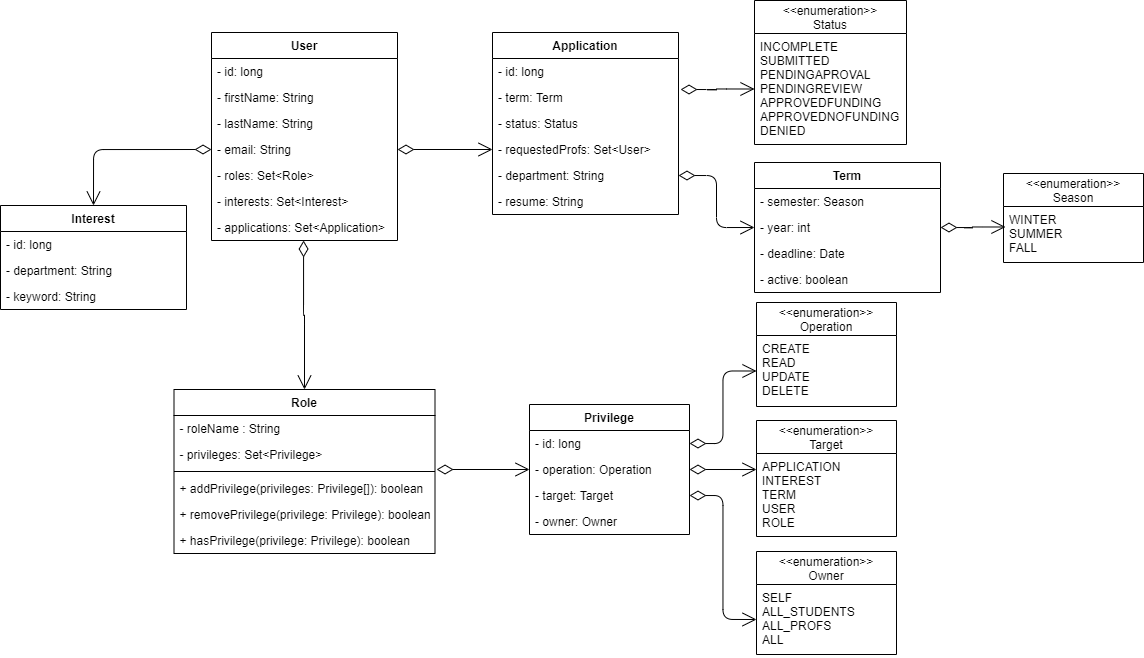

The diagram above was exported from draw.io. Its source (the exported page's mxGraphModel, read from the mxfile embedded in the PNG):
<mxGraphModel dx="2096" dy="755" grid="0" gridSize="10" guides="1" tooltips="1" connect="1" arrows="1" fold="1" page="0" pageScale="1" pageWidth="850" pageHeight="1100" math="0" shadow="0">
  <root>
    <mxCell id="0" />
    <mxCell id="1" parent="0" />
    <mxCell id="2" value="&lt;&lt;enumeration&gt;&gt;&#10;Operation" style="swimlane;fontStyle=0;childLayout=stackLayout;horizontal=1;startSize=33;fillColor=none;horizontalStack=0;resizeParent=1;resizeParentMax=0;resizeLast=0;collapsible=1;marginBottom=0;" vertex="1" parent="1">
      <mxGeometry x="188" y="337" width="140" height="104" as="geometry" />
    </mxCell>
    <mxCell id="3" value="CREATE&#10;READ&#10;UPDATE&#10;DELETE" style="text;strokeColor=none;fillColor=none;align=left;verticalAlign=top;spacingLeft=4;spacingRight=4;overflow=hidden;rotatable=0;points=[[0,0.5],[1,0.5]];portConstraint=eastwest;" vertex="1" parent="2">
      <mxGeometry y="33" width="140" height="71" as="geometry" />
    </mxCell>
    <mxCell id="4" value="Privilege" style="swimlane;fontStyle=1;align=center;verticalAlign=top;childLayout=stackLayout;horizontal=1;startSize=26;horizontalStack=0;resizeParent=1;resizeParentMax=0;resizeLast=0;collapsible=1;marginBottom=0;" vertex="1" parent="1">
      <mxGeometry x="-39" y="439" width="160" height="130" as="geometry" />
    </mxCell>
    <mxCell id="5" value="- id: long" style="text;strokeColor=none;fillColor=none;align=left;verticalAlign=top;spacingLeft=4;spacingRight=4;overflow=hidden;rotatable=0;points=[[0,0.5],[1,0.5]];portConstraint=eastwest;" vertex="1" parent="4">
      <mxGeometry y="26" width="160" height="26" as="geometry" />
    </mxCell>
    <mxCell id="6" value="- operation: Operation" style="text;strokeColor=none;fillColor=none;align=left;verticalAlign=top;spacingLeft=4;spacingRight=4;overflow=hidden;rotatable=0;points=[[0,0.5],[1,0.5]];portConstraint=eastwest;" vertex="1" parent="4">
      <mxGeometry y="52" width="160" height="26" as="geometry" />
    </mxCell>
    <mxCell id="7" value="- target: Target" style="text;strokeColor=none;fillColor=none;align=left;verticalAlign=top;spacingLeft=4;spacingRight=4;overflow=hidden;rotatable=0;points=[[0,0.5],[1,0.5]];portConstraint=eastwest;" vertex="1" parent="4">
      <mxGeometry y="78" width="160" height="26" as="geometry" />
    </mxCell>
    <mxCell id="8" value="- owner: Owner" style="text;strokeColor=none;fillColor=none;align=left;verticalAlign=top;spacingLeft=4;spacingRight=4;overflow=hidden;rotatable=0;points=[[0,0.5],[1,0.5]];portConstraint=eastwest;" vertex="1" parent="4">
      <mxGeometry y="104" width="160" height="26" as="geometry" />
    </mxCell>
    <mxCell id="9" value="&lt;&lt;enumeration&gt;&gt;&#10;Target" style="swimlane;fontStyle=0;childLayout=stackLayout;horizontal=1;startSize=33;fillColor=none;horizontalStack=0;resizeParent=1;resizeParentMax=0;resizeLast=0;collapsible=1;marginBottom=0;" vertex="1" parent="1">
      <mxGeometry x="188" y="455" width="140" height="116" as="geometry" />
    </mxCell>
    <mxCell id="10" value="APPLICATION&#10;INTEREST&#10;TERM&#10;USER&#10;ROLE" style="text;strokeColor=none;fillColor=none;align=left;verticalAlign=top;spacingLeft=4;spacingRight=4;overflow=hidden;rotatable=0;points=[[0,0.5],[1,0.5]];portConstraint=eastwest;" vertex="1" parent="9">
      <mxGeometry y="33" width="140" height="83" as="geometry" />
    </mxCell>
    <mxCell id="11" value="&lt;&lt;enumeration&gt;&gt;&#10;Owner" style="swimlane;fontStyle=0;childLayout=stackLayout;horizontal=1;startSize=33;fillColor=none;horizontalStack=0;resizeParent=1;resizeParentMax=0;resizeLast=0;collapsible=1;marginBottom=0;" vertex="1" parent="1">
      <mxGeometry x="188" y="586" width="140" height="103" as="geometry" />
    </mxCell>
    <mxCell id="12" value="SELF&#10;ALL_STUDENTS&#10;ALL_PROFS&#10;ALL" style="text;strokeColor=none;fillColor=none;align=left;verticalAlign=top;spacingLeft=4;spacingRight=4;overflow=hidden;rotatable=0;points=[[0,0.5],[1,0.5]];portConstraint=eastwest;" vertex="1" parent="11">
      <mxGeometry y="33" width="140" height="70" as="geometry" />
    </mxCell>
    <mxCell id="13" value="Role" style="swimlane;fontStyle=1;align=center;verticalAlign=top;childLayout=stackLayout;horizontal=1;startSize=26;horizontalStack=0;resizeParent=1;resizeParentMax=0;resizeLast=0;collapsible=1;marginBottom=0;" vertex="1" parent="1">
      <mxGeometry x="-394.5" y="424" width="261" height="164" as="geometry" />
    </mxCell>
    <mxCell id="14" value="- roleName : String" style="text;strokeColor=none;fillColor=none;align=left;verticalAlign=top;spacingLeft=4;spacingRight=4;overflow=hidden;rotatable=0;points=[[0,0.5],[1,0.5]];portConstraint=eastwest;" vertex="1" parent="13">
      <mxGeometry y="26" width="261" height="26" as="geometry" />
    </mxCell>
    <mxCell id="15" value="- privileges: Set&lt;Privilege&gt;" style="text;strokeColor=none;fillColor=none;align=left;verticalAlign=top;spacingLeft=4;spacingRight=4;overflow=hidden;rotatable=0;points=[[0,0.5],[1,0.5]];portConstraint=eastwest;" vertex="1" parent="13">
      <mxGeometry y="52" width="261" height="26" as="geometry" />
    </mxCell>
    <mxCell id="16" value="" style="line;strokeWidth=1;fillColor=none;align=left;verticalAlign=middle;spacingTop=-1;spacingLeft=3;spacingRight=3;rotatable=0;labelPosition=right;points=[];portConstraint=eastwest;" vertex="1" parent="13">
      <mxGeometry y="78" width="261" height="8" as="geometry" />
    </mxCell>
    <mxCell id="17" value="+ addPrivilege(privileges: Privilege[]): boolean" style="text;strokeColor=none;fillColor=none;align=left;verticalAlign=top;spacingLeft=4;spacingRight=4;overflow=hidden;rotatable=0;points=[[0,0.5],[1,0.5]];portConstraint=eastwest;" vertex="1" parent="13">
      <mxGeometry y="86" width="261" height="26" as="geometry" />
    </mxCell>
    <mxCell id="18" value="+ removePrivilege(privilege: Privilege): boolean" style="text;strokeColor=none;fillColor=none;align=left;verticalAlign=top;spacingLeft=4;spacingRight=4;overflow=hidden;rotatable=0;points=[[0,0.5],[1,0.5]];portConstraint=eastwest;" vertex="1" parent="13">
      <mxGeometry y="112" width="261" height="26" as="geometry" />
    </mxCell>
    <mxCell id="19" value="+ hasPrivilege(privilege: Privilege): boolean" style="text;strokeColor=none;fillColor=none;align=left;verticalAlign=top;spacingLeft=4;spacingRight=4;overflow=hidden;rotatable=0;points=[[0,0.5],[1,0.5]];portConstraint=eastwest;" vertex="1" parent="13">
      <mxGeometry y="138" width="261" height="26" as="geometry" />
    </mxCell>
    <mxCell id="20" value="Interest" style="swimlane;fontStyle=1;align=center;verticalAlign=top;childLayout=stackLayout;horizontal=1;startSize=26;horizontalStack=0;resizeParent=1;resizeParentMax=0;resizeLast=0;collapsible=1;marginBottom=0;" vertex="1" parent="1">
      <mxGeometry x="-568" y="240" width="186" height="104" as="geometry" />
    </mxCell>
    <mxCell id="21" value="- id: long" style="text;strokeColor=none;fillColor=none;align=left;verticalAlign=top;spacingLeft=4;spacingRight=4;overflow=hidden;rotatable=0;points=[[0,0.5],[1,0.5]];portConstraint=eastwest;" vertex="1" parent="20">
      <mxGeometry y="26" width="186" height="26" as="geometry" />
    </mxCell>
    <mxCell id="22" value="- department: String" style="text;strokeColor=none;fillColor=none;align=left;verticalAlign=top;spacingLeft=4;spacingRight=4;overflow=hidden;rotatable=0;points=[[0,0.5],[1,0.5]];portConstraint=eastwest;" vertex="1" parent="20">
      <mxGeometry y="52" width="186" height="26" as="geometry" />
    </mxCell>
    <mxCell id="23" value="- keyword: String" style="text;strokeColor=none;fillColor=none;align=left;verticalAlign=top;spacingLeft=4;spacingRight=4;overflow=hidden;rotatable=0;points=[[0,0.5],[1,0.5]];portConstraint=eastwest;" vertex="1" parent="20">
      <mxGeometry y="78" width="186" height="26" as="geometry" />
    </mxCell>
    <mxCell id="24" value="" style="endArrow=open;html=1;endSize=12;startArrow=diamondThin;startSize=14;startFill=0;edgeStyle=orthogonalEdgeStyle;align=left;verticalAlign=bottom;exitX=1;exitY=0.5;exitDx=0;exitDy=0;entryX=0;entryY=0.5;entryDx=0;entryDy=0;" edge="1" source="48" target="34" parent="1">
      <mxGeometry x="-1" y="3" relative="1" as="geometry">
        <mxPoint x="110" y="236" as="sourcePoint" />
        <mxPoint x="490" y="1" as="targetPoint" />
      </mxGeometry>
    </mxCell>
    <mxCell id="25" value="" style="endArrow=open;html=1;endSize=12;startArrow=diamondThin;startSize=14;startFill=0;edgeStyle=orthogonalEdgeStyle;align=left;verticalAlign=bottom;exitX=0;exitY=0.5;exitDx=0;exitDy=0;entryX=0.5;entryY=0;entryDx=0;entryDy=0;" edge="1" source="54" target="20" parent="1">
      <mxGeometry x="-1" y="3" relative="1" as="geometry">
        <mxPoint x="-199.00000000000023" y="347.9999999999999" as="sourcePoint" />
        <mxPoint x="-115" y="347.9999999999999" as="targetPoint" />
      </mxGeometry>
    </mxCell>
    <mxCell id="26" value="" style="endArrow=open;html=1;endSize=12;startArrow=diamondThin;startSize=14;startFill=0;edgeStyle=orthogonalEdgeStyle;align=left;verticalAlign=bottom;exitX=0.495;exitY=1;exitDx=0;exitDy=0;entryX=0.5;entryY=0;entryDx=0;entryDy=0;exitPerimeter=0;" edge="1" source="57" target="13" parent="1">
      <mxGeometry x="-1" y="3" relative="1" as="geometry">
        <mxPoint x="-346" y="194" as="sourcePoint" />
        <mxPoint x="-465" y="250" as="targetPoint" />
      </mxGeometry>
    </mxCell>
    <mxCell id="27" value="" style="endArrow=open;html=1;endSize=12;startArrow=diamondThin;startSize=14;startFill=0;edgeStyle=orthogonalEdgeStyle;align=left;verticalAlign=bottom;entryX=0;entryY=0.5;entryDx=0;entryDy=0;exitX=1;exitY=0.5;exitDx=0;exitDy=0;" edge="1" source="54" target="47" parent="1">
      <mxGeometry x="-1" y="3" relative="1" as="geometry">
        <mxPoint x="-154" y="202" as="sourcePoint" />
        <mxPoint x="-254" y="434" as="targetPoint" />
      </mxGeometry>
    </mxCell>
    <mxCell id="28" value="" style="endArrow=open;html=1;endSize=12;startArrow=diamondThin;startSize=14;startFill=0;edgeStyle=orthogonalEdgeStyle;align=left;verticalAlign=bottom;entryX=0;entryY=0.5;entryDx=0;entryDy=0;exitX=1.006;exitY=1.077;exitDx=0;exitDy=0;exitPerimeter=0;" edge="1" source="15" target="6" parent="1">
      <mxGeometry x="-1" y="3" relative="1" as="geometry">
        <mxPoint x="-101" y="455" as="sourcePoint" />
        <mxPoint x="-66" y="194" as="targetPoint" />
      </mxGeometry>
    </mxCell>
    <mxCell id="29" value="" style="endArrow=open;html=1;endSize=12;startArrow=diamondThin;startSize=14;startFill=0;edgeStyle=orthogonalEdgeStyle;align=left;verticalAlign=bottom;entryX=0;entryY=0.5;entryDx=0;entryDy=0;exitX=1;exitY=0.5;exitDx=0;exitDy=0;" edge="1" source="5" target="3" parent="1">
      <mxGeometry x="-1" y="3" relative="1" as="geometry">
        <mxPoint x="-121.93399999999997" y="514.002" as="sourcePoint" />
        <mxPoint x="-29" y="514" as="targetPoint" />
      </mxGeometry>
    </mxCell>
    <mxCell id="30" value="" style="endArrow=open;html=1;endSize=12;startArrow=diamondThin;startSize=14;startFill=0;edgeStyle=orthogonalEdgeStyle;align=left;verticalAlign=bottom;exitX=1;exitY=0.5;exitDx=0;exitDy=0;entryX=0;entryY=0.193;entryDx=0;entryDy=0;entryPerimeter=0;" edge="1" source="6" target="10" parent="1">
      <mxGeometry x="-1" y="3" relative="1" as="geometry">
        <mxPoint x="131" y="514" as="sourcePoint" />
        <mxPoint x="169" y="530" as="targetPoint" />
      </mxGeometry>
    </mxCell>
    <mxCell id="31" value="" style="endArrow=open;html=1;endSize=12;startArrow=diamondThin;startSize=14;startFill=0;edgeStyle=orthogonalEdgeStyle;align=left;verticalAlign=bottom;entryX=0;entryY=0.5;entryDx=0;entryDy=0;exitX=1;exitY=0.5;exitDx=0;exitDy=0;" edge="1" source="7" target="12" parent="1">
      <mxGeometry x="-1" y="3" relative="1" as="geometry">
        <mxPoint x="141" y="524" as="sourcePoint" />
        <mxPoint x="208" y="425.5" as="targetPoint" />
      </mxGeometry>
    </mxCell>
    <mxCell id="32" value="Term" style="swimlane;fontStyle=1;align=center;verticalAlign=top;childLayout=stackLayout;horizontal=1;startSize=26;horizontalStack=0;resizeParent=1;resizeParentMax=0;resizeLast=0;collapsible=1;marginBottom=0;" vertex="1" parent="1">
      <mxGeometry x="186" y="197" width="186" height="130" as="geometry" />
    </mxCell>
    <mxCell id="33" value="- semester: Season" style="text;strokeColor=none;fillColor=none;align=left;verticalAlign=top;spacingLeft=4;spacingRight=4;overflow=hidden;rotatable=0;points=[[0,0.5],[1,0.5]];portConstraint=eastwest;" vertex="1" parent="32">
      <mxGeometry y="26" width="186" height="26" as="geometry" />
    </mxCell>
    <mxCell id="34" value="- year: int" style="text;strokeColor=none;fillColor=none;align=left;verticalAlign=top;spacingLeft=4;spacingRight=4;overflow=hidden;rotatable=0;points=[[0,0.5],[1,0.5]];portConstraint=eastwest;" vertex="1" parent="32">
      <mxGeometry y="52" width="186" height="26" as="geometry" />
    </mxCell>
    <mxCell id="35" value="- deadline: Date" style="text;strokeColor=none;fillColor=none;align=left;verticalAlign=top;spacingLeft=4;spacingRight=4;overflow=hidden;rotatable=0;points=[[0,0.5],[1,0.5]];portConstraint=eastwest;" vertex="1" parent="32">
      <mxGeometry y="78" width="186" height="26" as="geometry" />
    </mxCell>
    <mxCell id="36" value="- active: boolean" style="text;strokeColor=none;fillColor=none;align=left;verticalAlign=top;spacingLeft=4;spacingRight=4;overflow=hidden;rotatable=0;points=[[0,0.5],[1,0.5]];portConstraint=eastwest;" vertex="1" parent="32">
      <mxGeometry y="104" width="186" height="26" as="geometry" />
    </mxCell>
    <mxCell id="37" value="" style="endArrow=open;html=1;endSize=12;startArrow=diamondThin;startSize=14;startFill=0;edgeStyle=orthogonalEdgeStyle;align=left;verticalAlign=bottom;exitX=1;exitY=0.5;exitDx=0;exitDy=0;entryX=0.014;entryY=0.366;entryDx=0;entryDy=0;entryPerimeter=0;" edge="1" source="34" target="39" parent="1">
      <mxGeometry x="-1" y="3" relative="1" as="geometry">
        <mxPoint x="120" y="272" as="sourcePoint" />
        <mxPoint x="196" y="272" as="targetPoint" />
      </mxGeometry>
    </mxCell>
    <mxCell id="38" value="&lt;&lt;enumeration&gt;&gt;&#10;Season" style="swimlane;fontStyle=0;childLayout=stackLayout;horizontal=1;startSize=33;fillColor=none;horizontalStack=0;resizeParent=1;resizeParentMax=0;resizeLast=0;collapsible=1;marginBottom=0;" vertex="1" parent="1">
      <mxGeometry x="435" y="208" width="140" height="89" as="geometry" />
    </mxCell>
    <mxCell id="39" value="WINTER&#10;SUMMER&#10;FALL" style="text;strokeColor=none;fillColor=none;align=left;verticalAlign=top;spacingLeft=4;spacingRight=4;overflow=hidden;rotatable=0;points=[[0,0.5],[1,0.5]];portConstraint=eastwest;" vertex="1" parent="38">
      <mxGeometry y="33" width="140" height="56" as="geometry" />
    </mxCell>
    <mxCell id="40" value="" style="endArrow=open;html=1;endSize=12;startArrow=diamondThin;startSize=14;startFill=0;edgeStyle=orthogonalEdgeStyle;align=left;verticalAlign=bottom;exitX=1.011;exitY=0.192;exitDx=0;exitDy=0;entryX=0;entryY=0.5;entryDx=0;entryDy=0;exitPerimeter=0;" edge="1" source="45" target="42" parent="1">
      <mxGeometry x="-1" y="3" relative="1" as="geometry">
        <mxPoint x="382" y="272" as="sourcePoint" />
        <mxPoint x="446.96000000000004" y="271.496" as="targetPoint" />
      </mxGeometry>
    </mxCell>
    <mxCell id="41" value="&lt;&lt;enumeration&gt;&gt;&#10;Status" style="swimlane;fontStyle=0;childLayout=stackLayout;horizontal=1;startSize=33;fillColor=none;horizontalStack=0;resizeParent=1;resizeParentMax=0;resizeLast=0;collapsible=1;marginBottom=0;" vertex="1" parent="1">
      <mxGeometry x="186" y="35" width="152" height="144" as="geometry" />
    </mxCell>
    <mxCell id="42" value="INCOMPLETE&#10;SUBMITTED&#10;PENDINGAPROVAL&#10;PENDINGREVIEW&#10;APPROVEDFUNDING&#10;APPROVEDNOFUNDING&#10;DENIED" style="text;strokeColor=none;fillColor=none;align=left;verticalAlign=top;spacingLeft=4;spacingRight=4;overflow=hidden;rotatable=0;points=[[0,0.5],[1,0.5]];portConstraint=eastwest;" vertex="1" parent="41">
      <mxGeometry y="33" width="152" height="111" as="geometry" />
    </mxCell>
    <mxCell id="43" value="Application" style="swimlane;fontStyle=1;align=center;verticalAlign=top;childLayout=stackLayout;horizontal=1;startSize=26;horizontalStack=0;resizeParent=1;resizeParentMax=0;resizeLast=0;collapsible=1;marginBottom=0;" vertex="1" parent="1">
      <mxGeometry x="-76" y="67" width="186" height="182" as="geometry" />
    </mxCell>
    <mxCell id="44" value="- id: long" style="text;strokeColor=none;fillColor=none;align=left;verticalAlign=top;spacingLeft=4;spacingRight=4;overflow=hidden;rotatable=0;points=[[0,0.5],[1,0.5]];portConstraint=eastwest;" vertex="1" parent="43">
      <mxGeometry y="26" width="186" height="26" as="geometry" />
    </mxCell>
    <mxCell id="45" value="- term: Term" style="text;strokeColor=none;fillColor=none;align=left;verticalAlign=top;spacingLeft=4;spacingRight=4;overflow=hidden;rotatable=0;points=[[0,0.5],[1,0.5]];portConstraint=eastwest;" vertex="1" parent="43">
      <mxGeometry y="52" width="186" height="26" as="geometry" />
    </mxCell>
    <mxCell id="46" value="- status: Status" style="text;strokeColor=none;fillColor=none;align=left;verticalAlign=top;spacingLeft=4;spacingRight=4;overflow=hidden;rotatable=0;points=[[0,0.5],[1,0.5]];portConstraint=eastwest;" vertex="1" parent="43">
      <mxGeometry y="78" width="186" height="26" as="geometry" />
    </mxCell>
    <mxCell id="47" value="- requestedProfs: Set&lt;User&gt;" style="text;strokeColor=none;fillColor=none;align=left;verticalAlign=top;spacingLeft=4;spacingRight=4;overflow=hidden;rotatable=0;points=[[0,0.5],[1,0.5]];portConstraint=eastwest;" vertex="1" parent="43">
      <mxGeometry y="104" width="186" height="26" as="geometry" />
    </mxCell>
    <mxCell id="48" value="- department: String" style="text;strokeColor=none;fillColor=none;align=left;verticalAlign=top;spacingLeft=4;spacingRight=4;overflow=hidden;rotatable=0;points=[[0,0.5],[1,0.5]];portConstraint=eastwest;" vertex="1" parent="43">
      <mxGeometry y="130" width="186" height="26" as="geometry" />
    </mxCell>
    <mxCell id="49" value="- resume: String" style="text;strokeColor=none;fillColor=none;align=left;verticalAlign=top;spacingLeft=4;spacingRight=4;overflow=hidden;rotatable=0;points=[[0,0.5],[1,0.5]];portConstraint=eastwest;" vertex="1" parent="43">
      <mxGeometry y="156" width="186" height="26" as="geometry" />
    </mxCell>
    <mxCell id="50" value="User" style="swimlane;fontStyle=1;align=center;verticalAlign=top;childLayout=stackLayout;horizontal=1;startSize=26;horizontalStack=0;resizeParent=1;resizeParentMax=0;resizeLast=0;collapsible=1;marginBottom=0;" vertex="1" parent="1">
      <mxGeometry x="-357" y="67" width="186" height="208" as="geometry" />
    </mxCell>
    <mxCell id="51" value="- id: long" style="text;strokeColor=none;fillColor=none;align=left;verticalAlign=top;spacingLeft=4;spacingRight=4;overflow=hidden;rotatable=0;points=[[0,0.5],[1,0.5]];portConstraint=eastwest;" vertex="1" parent="50">
      <mxGeometry y="26" width="186" height="26" as="geometry" />
    </mxCell>
    <mxCell id="52" value="- firstName: String" style="text;strokeColor=none;fillColor=none;align=left;verticalAlign=top;spacingLeft=4;spacingRight=4;overflow=hidden;rotatable=0;points=[[0,0.5],[1,0.5]];portConstraint=eastwest;" vertex="1" parent="50">
      <mxGeometry y="52" width="186" height="26" as="geometry" />
    </mxCell>
    <mxCell id="53" value="- lastName: String" style="text;strokeColor=none;fillColor=none;align=left;verticalAlign=top;spacingLeft=4;spacingRight=4;overflow=hidden;rotatable=0;points=[[0,0.5],[1,0.5]];portConstraint=eastwest;" vertex="1" parent="50">
      <mxGeometry y="78" width="186" height="26" as="geometry" />
    </mxCell>
    <mxCell id="54" value="- email: String" style="text;strokeColor=none;fillColor=none;align=left;verticalAlign=top;spacingLeft=4;spacingRight=4;overflow=hidden;rotatable=0;points=[[0,0.5],[1,0.5]];portConstraint=eastwest;" vertex="1" parent="50">
      <mxGeometry y="104" width="186" height="26" as="geometry" />
    </mxCell>
    <mxCell id="55" value="- roles: Set&lt;Role&gt;" style="text;strokeColor=none;fillColor=none;align=left;verticalAlign=top;spacingLeft=4;spacingRight=4;overflow=hidden;rotatable=0;points=[[0,0.5],[1,0.5]];portConstraint=eastwest;" vertex="1" parent="50">
      <mxGeometry y="130" width="186" height="26" as="geometry" />
    </mxCell>
    <mxCell id="56" value="- interests: Set&lt;Interest&gt;" style="text;strokeColor=none;fillColor=none;align=left;verticalAlign=top;spacingLeft=4;spacingRight=4;overflow=hidden;rotatable=0;points=[[0,0.5],[1,0.5]];portConstraint=eastwest;" vertex="1" parent="50">
      <mxGeometry y="156" width="186" height="26" as="geometry" />
    </mxCell>
    <mxCell id="57" value="- applications: Set&lt;Application&gt;" style="text;strokeColor=none;fillColor=none;align=left;verticalAlign=top;spacingLeft=4;spacingRight=4;overflow=hidden;rotatable=0;points=[[0,0.5],[1,0.5]];portConstraint=eastwest;" vertex="1" parent="50">
      <mxGeometry y="182" width="186" height="26" as="geometry" />
    </mxCell>
  </root>
</mxGraphModel>